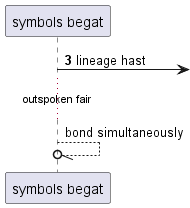

The diagram above was rendered by PlantUML. Its source (embedded in the PNG):
@startuml
participant "symbols begat" as 0
autonumber 3 2
0 ->] : lineage hast
autonumber stop
...outspoken fair...
0 --//o 0: bond simultaneously
autonumber resume
@enduml